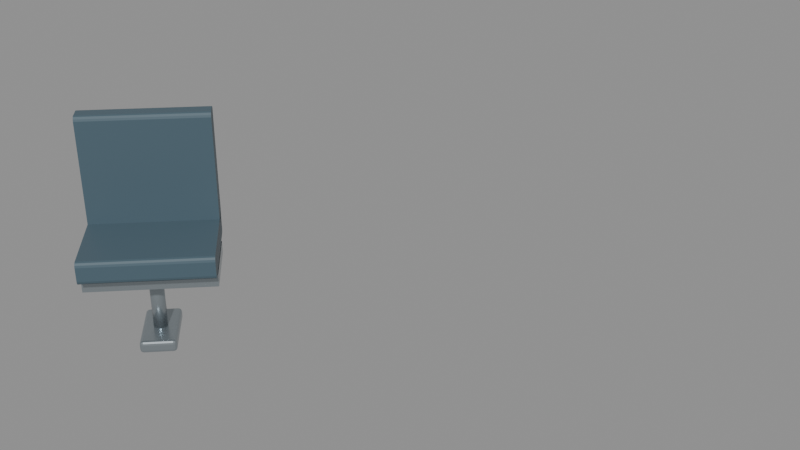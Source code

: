# Source: cabin_bench_45p.blend  (saved by Blender 5.2.45; exported with 4.5.12 LTS)
import bpy
from mathutils import Matrix  # noqa: F401  (used for matrix-valued properties, if any)

bpy.ops.wm.read_factory_settings(use_empty=True)
scene = bpy.context.scene
scene.name = 'cabin_bench_45p'

# ---- materials (node trees are filled in below, after node groups)
mat_paint_upholstery = bpy.data.materials.new('Paint_Upholstery')
mat_paint_upholstery.diffuse_color = (0.065, 0.11, 0.14, 1.0)
mat_fixed_brushed_metal = bpy.data.materials.new('Fixed brushed metal')
mat_fixed_brushed_metal.diffuse_color = (0.38, 0.43, 0.46, 1.0)

# ---- material node trees
mat_paint_upholstery.use_nodes = True; mat_paint_upholstery.node_tree.nodes.clear()
_N = mat_paint_upholstery.node_tree.nodes; _L = mat_paint_upholstery.node_tree.links
n0 = _N.new('ShaderNodeBsdfPrincipled'); n0.name = 'Principled BSDF'; n0.location = (-200, 100)
n0.inputs[0].default_value = (0.065, 0.11, 0.14, 1.0)
n0.inputs[2].default_value = 0.45
n0.inputs[10].default_value = 0.005
n1 = _N.new('ShaderNodeOutputMaterial'); n1.name = 'Material Output'; n1.location = (200, 100)
_L.new(n0.outputs[0], n1.inputs[0])
n1.is_active_output = True
mat_fixed_brushed_metal.use_nodes = True; mat_fixed_brushed_metal.node_tree.nodes.clear()
_N = mat_fixed_brushed_metal.node_tree.nodes; _L = mat_fixed_brushed_metal.node_tree.links
n0 = _N.new('ShaderNodeBsdfPrincipled'); n0.name = 'Principled BSDF'; n0.location = (-200, 100)
n0.inputs[0].default_value = (0.38, 0.43, 0.46, 1.0)
n0.inputs[1].default_value = 0.8
n0.inputs[2].default_value = 0.25
n0.inputs[10].default_value = 0.005
n1 = _N.new('ShaderNodeOutputMaterial'); n1.name = 'Material Output'; n1.location = (200, 100)
_L.new(n0.outputs[0], n1.inputs[0])
n1.is_active_output = True

# ---- meshes
me_bench_seat_cushion_014 = bpy.data.meshes.new('Bench seat cushion.014')
me_bench_seat_cushion_014.from_pydata([(0.61, 0.0, 0.6), (0.6067, 0.0, 0.6125), (0.5975, 0.0, 0.6217), (0.585, 0.0, 0.625), (0.085, 0.0, 0.625), (0.0725, 0.0, 0.6217), (0.06335, 0.0, 0.6125), (0.06, 0.0, 0.6), (0.06, 0.0, 0.52), (0.06335, 0.0, 0.5075), (0.0725, 0.0, 0.4983), (0.085, 0.0, 0.495), (0.585, 0.0, 0.495), (0.5975, 0.0, 0.4983), (0.6067, 0.0, 0.5075), (0.61, 0.0, 0.52), (0.61, 0.7071, 0.6), (0.6067, 0.7071, 0.6125), (0.5975, 0.7071, 0.6217), (0.585, 0.7071, 0.625), (0.085, 0.7071, 0.625), (0.0725, 0.7071, 0.6217), (0.06335, 0.7071, 0.6125), (0.06, 0.7071, 0.6), (0.06, 0.7071, 0.52), (0.06335, 0.7071, 0.5075), (0.0725, 0.7071, 0.4983), (0.085, 0.7071, 0.495), (0.585, 0.7071, 0.495), (0.5975, 0.7071, 0.4983), (0.6067, 0.7071, 0.5075), (0.61, 0.7071, 0.52)], [], [(15, 0, 1, 2, 3, 4, 5, 6, 7, 8, 9, 10, 11, 12, 13, 14), (16, 31, 30, 29, 28, 27, 26, 25, 24, 23, 22, 21, 20, 19, 18, 17), (0, 16, 17, 1), (1, 17, 18, 2), (2, 18, 19, 3), (3, 19, 20, 4), (4, 20, 21, 5), (5, 21, 22, 6), (6, 22, 23, 7), (7, 23, 24, 8), (8, 24, 25, 9), (9, 25, 26, 10), (10, 26, 27, 11), (11, 27, 28, 12), (12, 28, 29, 13), (13, 29, 30, 14), (14, 30, 31, 15), (15, 31, 16, 0)])
me_bench_seat_cushion_014.materials.append(mat_paint_upholstery)
me_bench_seat_cushion_014.update()
me_bench_upright_back_014 = bpy.data.meshes.new('Bench upright back.014')
me_bench_upright_back_014.from_pydata([(0.17, 0.0, 1.22), (0.1667, 0.0, 1.232), (0.1575, 0.0, 1.242), (0.145, 0.0, 1.245), (0.075, 0.0, 1.245), (0.0625, 0.0, 1.242), (0.05335, 0.0, 1.232), (0.05, 0.0, 1.22), (0.05, 0.0, 0.62), (0.05335, 0.0, 0.6075), (0.0625, 0.0, 0.5983), (0.075, 0.0, 0.595), (0.145, 0.0, 0.595), (0.1575, 0.0, 0.5983), (0.1667, 0.0, 0.6075), (0.17, 0.0, 0.62), (0.17, 0.7071, 1.22), (0.1667, 0.7071, 1.232), (0.1575, 0.7071, 1.242), (0.145, 0.7071, 1.245), (0.075, 0.7071, 1.245), (0.0625, 0.7071, 1.242), (0.05335, 0.7071, 1.232), (0.05, 0.7071, 1.22), (0.05, 0.7071, 0.62), (0.05335, 0.7071, 0.6075), (0.0625, 0.7071, 0.5983), (0.075, 0.7071, 0.595), (0.145, 0.7071, 0.595), (0.1575, 0.7071, 0.5983), (0.1667, 0.7071, 0.6075), (0.17, 0.7071, 0.62)], [], [(15, 0, 1, 2, 3, 4, 5, 6, 7, 8, 9, 10, 11, 12, 13, 14), (16, 31, 30, 29, 28, 27, 26, 25, 24, 23, 22, 21, 20, 19, 18, 17), (0, 16, 17, 1), (1, 17, 18, 2), (2, 18, 19, 3), (3, 19, 20, 4), (4, 20, 21, 5), (5, 21, 22, 6), (6, 22, 23, 7), (7, 23, 24, 8), (8, 24, 25, 9), (9, 25, 26, 10), (10, 26, 27, 11), (11, 27, 28, 12), (12, 28, 29, 13), (13, 29, 30, 14), (14, 30, 31, 15), (15, 31, 16, 0)])
me_bench_upright_back_014.materials.append(mat_paint_upholstery)
me_bench_upright_back_014.update()
me_cube_081 = bpy.data.meshes.new('Cube.081')
me_cube_081.from_pydata([(-0.19, -0.3536, -0.035), (-0.19, -0.3536, 0.035), (-0.19, 0.3536, -0.035), (-0.19, 0.3536, 0.035), (0.19, -0.3536, -0.035), (0.19, -0.3536, 0.035), (0.19, 0.3536, -0.035), (0.19, 0.3536, 0.035)], [], [(0, 1, 3, 2), (2, 3, 7, 6), (6, 7, 5, 4), (4, 5, 1, 0), (2, 6, 4, 0), (7, 3, 1, 5)])
_uv = me_cube_081.uv_layers.new(name='UVMap')
_uv.uv.foreach_set('vector', [0.375, 0.0, 0.625, 0.0, 0.625, 0.25, 0.375, 0.25, 0.375, 0.25, 0.625, 0.25, 0.625, 0.5, 0.375, 0.5, 0.375, 0.5, 0.625, 0.5, 0.625, 0.75, 0.375, 0.75, 0.375, 0.75, 0.625, 0.75, 0.625, 1.0, 0.375, 1.0, 0.125, 0.5, 0.375, 0.5, 0.375, 0.75, 0.125, 0.75, 0.625, 0.5, 0.875, 0.5, 0.875, 0.75, 0.625, 0.75])
me_cube_081.materials.append(mat_fixed_brushed_metal)
me_cube_081.update()
me_cylinder_042 = bpy.data.meshes.new('Cylinder.042')
me_cylinder_042.from_pydata([(0.0, 0.04, -0.2), (0.0, 0.04, 0.2), (0.007804, 0.03923, -0.2), (0.007804, 0.03923, 0.2), (0.01531, 0.03696, -0.2), (0.01531, 0.03696, 0.2), (0.02222, 0.03326, -0.2), (0.02222, 0.03326, 0.2), (0.02828, 0.02828, -0.2), (0.02828, 0.02828, 0.2), (0.03326, 0.02222, -0.2), (0.03326, 0.02222, 0.2), (0.03696, 0.01531, -0.2), (0.03696, 0.01531, 0.2), (0.03923, 0.007804, -0.2), (0.03923, 0.007804, 0.2), (0.04, 0.0, -0.2), (0.04, 0.0, 0.2), (0.03923, -0.007804, -0.2), (0.03923, -0.007804, 0.2), (0.03696, -0.01531, -0.2), (0.03696, -0.01531, 0.2), (0.03326, -0.02222, -0.2), (0.03326, -0.02222, 0.2), (0.02828, -0.02828, -0.2), (0.02828, -0.02828, 0.2), (0.02222, -0.03326, -0.2), (0.02222, -0.03326, 0.2), (0.01531, -0.03696, -0.2), (0.01531, -0.03696, 0.2), (0.007804, -0.03923, -0.2), (0.007804, -0.03923, 0.2), (0.0, -0.04, -0.2), (0.0, -0.04, 0.2), (-0.007804, -0.03923, -0.2), (-0.007804, -0.03923, 0.2), (-0.01531, -0.03696, -0.2), (-0.01531, -0.03696, 0.2), (-0.02222, -0.03326, -0.2), (-0.02222, -0.03326, 0.2), (-0.02828, -0.02828, -0.2), (-0.02828, -0.02828, 0.2), (-0.03326, -0.02222, -0.2), (-0.03326, -0.02222, 0.2), (-0.03696, -0.01531, -0.2), (-0.03696, -0.01531, 0.2), (-0.03923, -0.007804, -0.2), (-0.03923, -0.007804, 0.2), (-0.04, 0.0, -0.2), (-0.04, 0.0, 0.2), (-0.03923, 0.007804, -0.2), (-0.03923, 0.007804, 0.2), (-0.03696, 0.01531, -0.2), (-0.03696, 0.01531, 0.2), (-0.03326, 0.02222, -0.2), (-0.03326, 0.02222, 0.2), (-0.02828, 0.02828, -0.2), (-0.02828, 0.02828, 0.2), (-0.02222, 0.03326, -0.2), (-0.02222, 0.03326, 0.2), (-0.01531, 0.03696, -0.2), (-0.01531, 0.03696, 0.2), (-0.007804, 0.03923, -0.2), (-0.007804, 0.03923, 0.2)], [], [(0, 1, 3, 2), (2, 3, 5, 4), (4, 5, 7, 6), (6, 7, 9, 8), (8, 9, 11, 10), (10, 11, 13, 12), (12, 13, 15, 14), (14, 15, 17, 16), (16, 17, 19, 18), (18, 19, 21, 20), (20, 21, 23, 22), (22, 23, 25, 24), (24, 25, 27, 26), (26, 27, 29, 28), (28, 29, 31, 30), (30, 31, 33, 32), (32, 33, 35, 34), (34, 35, 37, 36), (36, 37, 39, 38), (38, 39, 41, 40), (40, 41, 43, 42), (42, 43, 45, 44), (44, 45, 47, 46), (46, 47, 49, 48), (48, 49, 51, 50), (50, 51, 53, 52), (52, 53, 55, 54), (54, 55, 57, 56), (56, 57, 59, 58), (58, 59, 61, 60), (3, 1, 63, 61, 59, 57, 55, 53, 51, 49, 47, 45, 43, 41, 39, 37, 35, 33, 31, 29, 27, 25, 23, 21, 19, 17, 15, 13, 11, 9, 7, 5), (60, 61, 63, 62), (62, 63, 1, 0), (0, 2, 4, 6, 8, 10, 12, 14, 16, 18, 20, 22, 24, 26, 28, 30, 32, 34, 36, 38, 40, 42, 44, 46, 48, 50, 52, 54, 56, 58, 60, 62)])
me_cylinder_042.polygons.foreach_set('use_smooth', [1, 1, 1, 1, 1, 1, 1, 1, 1, 1, 1, 1, 1, 1, 1, 1, 1, 1, 1, 1, 1, 1, 1, 1, 1, 1, 1, 1, 1, 1, 0, 1, 1, 0])
_uv = me_cylinder_042.uv_layers.new(name='UVMap')
_uv.uv.foreach_set('vector', [1.0, 0.5, 1.0, 1.0, 0.9688, 1.0, 0.9688, 0.5, 0.9688, 0.5, 0.9688, 1.0, 0.9375, 1.0, 0.9375, 0.5, 0.9375, 0.5, 0.9375, 1.0, 0.9062, 1.0, 0.9062, 0.5, 0.9062, 0.5, 0.9062, 1.0, 0.875, 1.0, 0.875, 0.5, 0.875, 0.5, 0.875, 1.0, 0.8438, 1.0, 0.8438, 0.5, 0.8438, 0.5, 0.8438, 1.0, 0.8125, 1.0, 0.8125, 0.5, 0.8125, 0.5, 0.8125, 1.0, 0.7812, 1.0, 0.7812, 0.5, 0.7812, 0.5, 0.7812, 1.0, 0.75, 1.0, 0.75, 0.5, 0.75, 0.5, 0.75, 1.0, 0.7188, 1.0, 0.7188, 0.5, 0.7188, 0.5, 0.7188, 1.0, 0.6875, 1.0, 0.6875, 0.5, 0.6875, 0.5, 0.6875, 1.0, 0.6562, 1.0, 0.6562, 0.5, 0.6562, 0.5, 0.6562, 1.0, 0.625, 1.0, 0.625, 0.5, 0.625, 0.5, 0.625, 1.0, 0.5938, 1.0, 0.5938, 0.5, 0.5938, 0.5, 0.5938, 1.0, 0.5625, 1.0, 0.5625, 0.5, 0.5625, 0.5, 0.5625, 1.0, 0.5312, 1.0, 0.5312, 0.5, 0.5312, 0.5, 0.5312, 1.0, 0.5, 1.0, 0.5, 0.5, 0.5, 0.5, 0.5, 1.0, 0.4688, 1.0, 0.4688, 0.5, 0.4688, 0.5, 0.4688, 1.0, 0.4375, 1.0, 0.4375, 0.5, 0.4375, 0.5, 0.4375, 1.0, 0.4062, 1.0, 0.4062, 0.5, 0.4062, 0.5, 0.4062, 1.0, 0.375, 1.0, 0.375, 0.5, 0.375, 0.5, 0.375, 1.0, 0.3438, 1.0, 0.3438, 0.5, 0.3438, 0.5, 0.3438, 1.0, 0.3125, 1.0, 0.3125, 0.5, 0.3125, 0.5, 0.3125, 1.0, 0.2812, 1.0, 0.2812, 0.5, 0.2812, 0.5, 0.2812, 1.0, 0.25, 1.0, 0.25, 0.5, 0.25, 0.5, 0.25, 1.0, 0.2188, 1.0, 0.2188, 0.5, 0.2188, 0.5, 0.2188, 1.0, 0.1875, 1.0, 0.1875, 0.5, 0.1875, 0.5, 0.1875, 1.0, 0.1562, 1.0, 0.1562, 0.5, 0.1562, 0.5, 0.1562, 1.0, 0.125, 1.0, 0.125, 0.5, 0.125, 0.5, 0.125, 1.0, 0.09375, 1.0, 0.09375, 0.5, 0.09375, 0.5, 0.09375, 1.0, 0.0625, 1.0, 0.0625, 0.5, 0.2968, 0.4854, 0.25, 0.49, 0.2032, 0.4854, 0.1582, 0.4717, 0.1167, 0.4496, 0.08029, 0.4197, 0.05045, 0.3833, 0.02827, 0.3418, 0.01461, 0.2968, 0.01, 0.25, 0.01461, 0.2032, 0.02827, 0.1582, 0.05045, 0.1167, 0.08029, 0.08029, 0.1167, 0.05045, 0.1582, 0.02827, 0.2032, 0.01461, 0.25, 0.01, 0.2968, 0.01461, 0.3418, 0.02827, 0.3833, 0.05045, 0.4197, 0.08029, 0.4496, 0.1167, 0.4717, 0.1582, 0.4854, 0.2032, 0.49, 0.25, 0.4854, 0.2968, 0.4717, 0.3418, 0.4496, 0.3833, 0.4197, 0.4197, 0.3833, 0.4496, 0.3418, 0.4717, 0.0625, 0.5, 0.0625, 1.0, 0.03125, 1.0, 0.03125, 0.5, 0.03125, 0.5, 0.03125, 1.0, 0.0, 1.0, 0.0, 0.5, 0.75, 0.49, 0.7968, 0.4854, 0.8418, 0.4717, 0.8833, 0.4496, 0.9197, 0.4197, 0.9496, 0.3833, 0.9717, 0.3418, 0.9854, 0.2968, 0.99, 0.25, 0.9854, 0.2032, 0.9717, 0.1582, 0.9496, 0.1167, 0.9197, 0.08029, 0.8833, 0.05045, 0.8418, 0.02827, 0.7968, 0.01461, 0.75, 0.01, 0.7032, 0.01461, 0.6582, 0.02827, 0.6167, 0.05045, 0.5803, 0.08029, 0.5504, 0.1167, 0.5283, 0.1582, 0.5146, 0.2032, 0.51, 0.25, 0.5146, 0.2968, 0.5283, 0.3418, 0.5504, 0.3833, 0.5803, 0.4197, 0.6167, 0.4496, 0.6582, 0.4717, 0.7032, 0.4854])
me_cylinder_042.materials.append(mat_fixed_brushed_metal)
me_cylinder_042.update()
me_cube_082 = bpy.data.meshes.new('Cube.082')
me_cube_082.from_pydata([(-0.16, -0.08, -0.035), (-0.16, -0.1, -0.015), (-0.18, -0.08, -0.015), (-0.16, -0.08999, -0.03233), (-0.17, -0.08, -0.03233), (-0.1696, -0.08956, -0.02973), (-0.17, -0.09733, -0.015), (-0.16, -0.09733, -0.02499), (-0.1696, -0.09473, -0.02456), (-0.1773, -0.08, -0.02499), (-0.1773, -0.08999, -0.015), (-0.1747, -0.08956, -0.02456), (-0.16, -0.1, 0.015), (-0.16, -0.08, 0.035), (-0.18, -0.08, 0.015), (-0.16, -0.09733, 0.02499), (-0.17, -0.09733, 0.015), (-0.1696, -0.09473, 0.02456), (-0.17, -0.08, 0.03233), (-0.16, -0.08999, 0.03233), (-0.1696, -0.08956, 0.02973), (-0.1773, -0.08999, 0.015), (-0.1773, -0.08, 0.02499), (-0.1747, -0.08956, 0.02456), (-0.16, 0.08, -0.035), (-0.18, 0.08, -0.015), (-0.16, 0.1, -0.015), (-0.17, 0.08, -0.03233), (-0.16, 0.08999, -0.03233), (-0.1696, 0.08956, -0.02973), (-0.1773, 0.08999, -0.015), (-0.1773, 0.08, -0.02499), (-0.1747, 0.08956, -0.02456), (-0.16, 0.09733, -0.02499), (-0.17, 0.09733, -0.015), (-0.1696, 0.09473, -0.02456), (-0.16, 0.08, 0.035), (-0.16, 0.1, 0.015), (-0.18, 0.08, 0.015), (-0.16, 0.08999, 0.03233), (-0.17, 0.08, 0.03233), (-0.1696, 0.08956, 0.02973), (-0.17, 0.09733, 0.015), (-0.16, 0.09733, 0.02499), (-0.1696, 0.09473, 0.02456), (-0.1773, 0.08, 0.02499), (-0.1773, 0.08999, 0.015), (-0.1747, 0.08956, 0.02456), (0.16, -0.08, -0.035), (0.18, -0.08, -0.015), (0.16, -0.1, -0.015), (0.17, -0.08, -0.03233), (0.16, -0.08999, -0.03233), (0.1696, -0.08956, -0.02973), (0.1773, -0.08999, -0.015), (0.1773, -0.08, -0.02499), (0.1747, -0.08956, -0.02456), (0.16, -0.09733, -0.02499), (0.17, -0.09733, -0.015), (0.1696, -0.09473, -0.02456), (0.16, -0.08, 0.035), (0.16, -0.1, 0.015), (0.18, -0.08, 0.015), (0.16, -0.08999, 0.03233), (0.17, -0.08, 0.03233), (0.1696, -0.08956, 0.02973), (0.17, -0.09733, 0.015), (0.16, -0.09733, 0.02499), (0.1696, -0.09473, 0.02456), (0.1773, -0.08, 0.02499), (0.1773, -0.08999, 0.015), (0.1747, -0.08956, 0.02456), (0.16, 0.08, -0.035), (0.16, 0.1, -0.015), (0.18, 0.08, -0.015), (0.16, 0.08999, -0.03233), (0.17, 0.08, -0.03233), (0.1696, 0.08956, -0.02973), (0.17, 0.09733, -0.015), (0.16, 0.09733, -0.02499), (0.1696, 0.09473, -0.02456), (0.1773, 0.08, -0.02499), (0.1773, 0.08999, -0.015), (0.1747, 0.08956, -0.02456), (0.16, 0.08, 0.035), (0.18, 0.08, 0.015), (0.16, 0.1, 0.015), (0.17, 0.08, 0.03233), (0.16, 0.08999, 0.03233), (0.1696, 0.08956, 0.02973), (0.1773, 0.08999, 0.015), (0.1773, 0.08, 0.02499), (0.1747, 0.08956, 0.02456), (0.16, 0.09733, 0.02499), (0.17, 0.09733, 0.015), (0.1696, 0.09473, 0.02456)], [], [(0, 3, 5, 4), (3, 7, 8, 5), (1, 6, 8, 7), (6, 10, 11, 8), (2, 9, 11, 10), (9, 4, 5, 11), (5, 8, 11), (12, 15, 17, 16), (15, 19, 20, 17), (13, 18, 20, 19), (18, 22, 23, 20), (14, 21, 23, 22), (21, 16, 17, 23), (17, 20, 23), (24, 27, 29, 28), (27, 31, 32, 29), (25, 30, 32, 31), (30, 34, 35, 32), (26, 33, 35, 34), (33, 28, 29, 35), (29, 32, 35), (36, 39, 41, 40), (39, 43, 44, 41), (37, 42, 44, 43), (42, 46, 47, 44), (38, 45, 47, 46), (45, 40, 41, 47), (41, 44, 47), (48, 51, 53, 52), (51, 55, 56, 53), (49, 54, 56, 55), (54, 58, 59, 56), (50, 57, 59, 58), (57, 52, 53, 59), (53, 56, 59), (60, 63, 65, 64), (63, 67, 68, 65), (61, 66, 68, 67), (66, 70, 71, 68), (62, 69, 71, 70), (69, 64, 65, 71), (65, 68, 71), (72, 75, 77, 76), (75, 79, 80, 77), (73, 78, 80, 79), (78, 82, 83, 80), (74, 81, 83, 82), (81, 76, 77, 83), (77, 80, 83), (84, 87, 89, 88), (87, 91, 92, 89), (85, 90, 92, 91), (90, 94, 95, 92), (86, 93, 95, 94), (93, 88, 89, 95), (89, 92, 95), (24, 0, 4, 27), (27, 4, 9, 31), (31, 9, 2, 25), (1, 12, 16, 6), (6, 16, 21, 10), (10, 21, 14, 2), (13, 36, 40, 18), (18, 40, 45, 22), (22, 45, 38, 14), (37, 26, 34, 42), (42, 34, 30, 46), (46, 30, 25, 38), (72, 24, 28, 75), (75, 28, 33, 79), (79, 33, 26, 73), (36, 84, 88, 39), (39, 88, 93, 43), (43, 93, 86, 37), (85, 74, 82, 90), (90, 82, 78, 94), (94, 78, 73, 86), (48, 72, 76, 51), (51, 76, 81, 55), (55, 81, 74, 49), (84, 60, 64, 87), (87, 64, 69, 91), (91, 69, 62, 85), (61, 50, 58, 66), (66, 58, 54, 70), (70, 54, 49, 62), (0, 48, 52, 3), (3, 52, 57, 7), (7, 57, 50, 1), (60, 13, 19, 63), (63, 19, 15, 67), (67, 15, 12, 61), (24, 72, 48, 0), (2, 14, 38, 25), (50, 61, 12, 1), (84, 36, 13, 60), (26, 37, 86, 73), (74, 85, 62, 49)])
_uv = me_cube_082.uv_layers.new(name='UVMap')
_uv.uv.foreach_set('vector', [0.1389, 0.725, 0.1389, 0.7375, 0.1322, 0.737, 0.132, 0.725, 0.1389, 0.7375, 0.1389, 0.75, 0.1322, 0.75, 0.1322, 0.737, 0.4464, 0.9861, 0.4464, 1.0, 0.375, 0.9928, 0.375, 0.9861, 0.4464, 0.0, 0.4464, 0.01252, 0.375, 0.01304, 0.375, 0.0, 0.4464, 0.025, 0.375, 0.025, 0.375, 0.01304, 0.4464, 0.01252, 0.125, 0.725, 0.132, 0.725, 0.1322, 0.737, 0.125, 0.737, 0.1322, 0.737, 0.1322, 0.75, 0.125, 0.737, 0.5536, 0.9861, 0.5892, 0.9861, 0.5877, 1.0, 0.5536, 1.0, 0.5892, 0.9861, 0.625, 0.9861, 0.625, 1.0, 0.5877, 1.0, 0.8611, 0.725, 0.875, 0.725, 0.875, 0.737, 0.8611, 0.75, 0.625, 0.025, 0.5892, 0.025, 0.5877, 0.01304, 0.625, 0.01304, 0.5536, 0.025, 0.5536, 0.01252, 0.5877, 0.01304, 0.5892, 0.025, 0.5536, 0.01252, 0.5536, 0.0, 0.5877, 0.0, 0.5877, 0.01304, 0.5877, 0.0, 0.625, 0.01304, 0.5877, 0.01304, 0.1389, 0.525, 0.132, 0.525, 0.1322, 0.513, 0.1389, 0.5125, 0.132, 0.525, 0.125, 0.525, 0.125, 0.513, 0.1322, 0.513, 0.4464, 0.225, 0.4464, 0.2375, 0.375, 0.237, 0.375, 0.225, 0.4464, 0.2375, 0.4464, 0.257, 0.375, 0.2572, 0.375, 0.237, 0.4464, 0.2639, 0.375, 0.2639, 0.375, 0.2572, 0.4464, 0.257, 0.1389, 0.5, 0.1389, 0.5125, 0.1322, 0.513, 0.1322, 0.5, 0.1322, 0.513, 0.125, 0.513, 0.1322, 0.5, 0.8611, 0.525, 0.8611, 0.5, 0.875, 0.513, 0.875, 0.525, 0.625, 0.2639, 0.5892, 0.2639, 0.5877, 0.2538, 0.625, 0.2413, 0.5536, 0.2639, 0.5536, 0.257, 0.5877, 0.2538, 0.5892, 0.2639, 0.5536, 0.257, 0.5536, 0.2375, 0.5877, 0.237, 0.5877, 0.2538, 0.5536, 0.225, 0.5892, 0.225, 0.5877, 0.237, 0.5536, 0.2375, 0.5892, 0.225, 0.625, 0.225, 0.625, 0.2413, 0.5877, 0.237, 0.625, 0.2413, 0.5877, 0.2538, 0.5877, 0.237, 0.3611, 0.725, 0.368, 0.725, 0.3678, 0.737, 0.3611, 0.7375, 0.368, 0.725, 0.4108, 0.725, 0.402, 0.737, 0.3678, 0.737, 0.4464, 0.725, 0.4464, 0.7375, 0.402, 0.737, 0.4108, 0.725, 0.4464, 0.7375, 0.4464, 0.757, 0.3714, 0.7536, 0.402, 0.737, 0.4464, 0.7639, 0.3681, 0.7569, 0.3714, 0.7536, 0.4464, 0.757, 0.3681, 0.7569, 0.3611, 0.7375, 0.3678, 0.737, 0.3714, 0.7536, 0.3678, 0.737, 0.402, 0.737, 0.3714, 0.7536, 0.6389, 0.725, 0.6319, 0.7569, 0.6286, 0.7536, 0.632, 0.725, 0.6319, 0.7569, 0.5892, 0.7639, 0.5877, 0.7572, 0.6286, 0.7536, 0.5536, 0.7639, 0.5536, 0.757, 0.5877, 0.7572, 0.5892, 0.7639, 0.5536, 0.757, 0.5536, 0.7375, 0.5877, 0.7411, 0.5877, 0.7572, 0.5536, 0.725, 0.5892, 0.725, 0.5877, 0.7411, 0.5536, 0.7375, 0.5892, 0.725, 0.632, 0.725, 0.6286, 0.7536, 0.5877, 0.7411, 0.6286, 0.7536, 0.5877, 0.7572, 0.5877, 0.7411, 0.3611, 0.525, 0.3611, 0.5125, 0.3678, 0.513, 0.368, 0.525, 0.3611, 0.5125, 0.3681, 0.4931, 0.3714, 0.4964, 0.3678, 0.513, 0.4464, 0.4861, 0.4464, 0.493, 0.3714, 0.4964, 0.3681, 0.4931, 0.4464, 0.493, 0.4464, 0.5125, 0.402, 0.513, 0.3714, 0.4964, 0.4464, 0.525, 0.4108, 0.525, 0.402, 0.513, 0.4464, 0.5125, 0.4108, 0.525, 0.368, 0.525, 0.3678, 0.513, 0.402, 0.513, 0.3678, 0.513, 0.3714, 0.4964, 0.402, 0.513, 0.6389, 0.525, 0.632, 0.525, 0.6286, 0.4964, 0.6319, 0.4931, 0.632, 0.525, 0.5892, 0.525, 0.5877, 0.5089, 0.6286, 0.4964, 0.5536, 0.525, 0.5536, 0.5125, 0.5877, 0.5089, 0.5892, 0.525, 0.5536, 0.5125, 0.5536, 0.493, 0.5877, 0.4928, 0.5877, 0.5089, 0.5536, 0.4861, 0.5892, 0.4861, 0.5877, 0.4928, 0.5536, 0.493, 0.5892, 0.4861, 0.6319, 0.4931, 0.6286, 0.4964, 0.5877, 0.4928, 0.6286, 0.4964, 0.5877, 0.5089, 0.5877, 0.4928, 0.1389, 0.525, 0.1389, 0.725, 0.132, 0.725, 0.132, 0.525, 0.132, 0.525, 0.132, 0.725, 0.125, 0.725, 0.125, 0.525, 0.375, 0.225, 0.375, 0.025, 0.4464, 0.025, 0.4464, 0.225, 0.4464, 0.9861, 0.5536, 0.9861, 0.5536, 1.0, 0.4464, 1.0, 0.4464, 0.0, 0.5536, 0.0, 0.5536, 0.01252, 0.4464, 0.01252, 0.4464, 0.01252, 0.5536, 0.01252, 0.5536, 0.025, 0.4464, 0.025, 0.8611, 0.725, 0.8611, 0.525, 0.875, 0.525, 0.875, 0.725, 0.625, 0.025, 0.625, 0.225, 0.5892, 0.225, 0.5892, 0.025, 0.5892, 0.025, 0.5892, 0.225, 0.5536, 0.225, 0.5536, 0.025, 0.5536, 0.2639, 0.4464, 0.2639, 0.4464, 0.257, 0.5536, 0.257, 0.5536, 0.257, 0.4464, 0.257, 0.4464, 0.2375, 0.5536, 0.2375, 0.5536, 0.2375, 0.4464, 0.2375, 0.4464, 0.225, 0.5536, 0.225, 0.3611, 0.525, 0.1389, 0.525, 0.1389, 0.5125, 0.3611, 0.5125, 0.3611, 0.5125, 0.1389, 0.5125, 0.1389, 0.5, 0.3681, 0.4931, 0.3681, 0.4931, 0.375, 0.2639, 0.4464, 0.2639, 0.4464, 0.4861, 0.8611, 0.525, 0.6389, 0.525, 0.6319, 0.4931, 0.8611, 0.5, 0.625, 0.2639, 0.6319, 0.4931, 0.5892, 0.4861, 0.5892, 0.2639, 0.5892, 0.2639, 0.5892, 0.4861, 0.5536, 0.4861, 0.5536, 0.2639, 0.5536, 0.525, 0.4464, 0.525, 0.4464, 0.5125, 0.5536, 0.5125, 0.5536, 0.5125, 0.4464, 0.5125, 0.4464, 0.493, 0.5536, 0.493, 0.5536, 0.493, 0.4464, 0.493, 0.4464, 0.4861, 0.5536, 0.4861, 0.3611, 0.725, 0.3611, 0.525, 0.368, 0.525, 0.368, 0.725, 0.368, 0.725, 0.368, 0.525, 0.4108, 0.525, 0.4108, 0.725, 0.4108, 0.725, 0.4108, 0.525, 0.4464, 0.525, 0.4464, 0.725, 0.6389, 0.525, 0.6389, 0.725, 0.632, 0.725, 0.632, 0.525, 0.632, 0.525, 0.632, 0.725, 0.5892, 0.725, 0.5892, 0.525, 0.5892, 0.525, 0.5892, 0.725, 0.5536, 0.725, 0.5536, 0.525, 0.5536, 0.7639, 0.4464, 0.7639, 0.4464, 0.757, 0.5536, 0.757, 0.5536, 0.757, 0.4464, 0.757, 0.4464, 0.7375, 0.5536, 0.7375, 0.5536, 0.7375, 0.4464, 0.7375, 0.4464, 0.725, 0.5536, 0.725, 0.1389, 0.725, 0.3611, 0.725, 0.3611, 0.7375, 0.1389, 0.7375, 0.1389, 0.7375, 0.3611, 0.7375, 0.3681, 0.7569, 0.1389, 0.75, 0.375, 0.9861, 0.3681, 0.7569, 0.4464, 0.7639, 0.4464, 0.9861, 0.6389, 0.725, 0.8611, 0.725, 0.8611, 0.75, 0.6319, 0.7569, 0.6319, 0.7569, 0.625, 0.9861, 0.5892, 0.9861, 0.5892, 0.7639, 0.5892, 0.7639, 0.5892, 0.9861, 0.5536, 0.9861, 0.5536, 0.7639, 0.1389, 0.525, 0.3611, 0.525, 0.3611, 0.725, 0.1389, 0.725, 0.4464, 0.025, 0.5536, 0.025, 0.5536, 0.225, 0.4464, 0.225, 0.4464, 0.7639, 0.5536, 0.7639, 0.5536, 0.9861, 0.4464, 0.9861, 0.6389, 0.525, 0.8611, 0.525, 0.8611, 0.725, 0.6389, 0.725, 0.4464, 0.2639, 0.5536, 0.2639, 0.5536, 0.4861, 0.4464, 0.4861, 0.4464, 0.525, 0.5536, 0.525, 0.5536, 0.725, 0.4464, 0.725])
me_cube_082.materials.append(mat_fixed_brushed_metal)
me_cube_082.update()

# ---- objects
ob_bench_seat_cushion_014 = bpy.data.objects.new('Bench seat cushion.014', me_bench_seat_cushion_014)
ob_bench_upright_back_014 = bpy.data.objects.new('Bench upright back.014', me_bench_upright_back_014)
ob_bench_support_beam_014 = bpy.data.objects.new('Bench support beam.014', me_cube_081)
ob_bench_pedestal_042 = bpy.data.objects.new('Bench pedestal.042', me_cylinder_042)
ob_bench_foot_042 = bpy.data.objects.new('Bench foot.042', me_cube_082)
ob_seatsocket_0_014 = bpy.data.objects.new('SeatSocket_0.014', None)
ob_benchmodule_014 = bpy.data.objects.new('BenchModule.014', None)

# ---- transforms, parenting, visibility, modifiers, constraints
ob_bench_seat_cushion_014.parent = ob_benchmodule_014
ob_bench_seat_cushion_014.location = (0.0, 0.0, 0.0)
ob_bench_upright_back_014.parent = ob_benchmodule_014
ob_bench_upright_back_014.location = (0.0, 0.0, 0.0)
ob_bench_support_beam_014.parent = ob_benchmodule_014
ob_bench_support_beam_014.location = (0.33, 0.3536, 0.44)
ob_bench_pedestal_042.parent = ob_benchmodule_014
ob_bench_pedestal_042.location = (0.33, 0.3536, 0.23)
ob_bench_foot_042.parent = ob_benchmodule_014
ob_bench_foot_042.location = (0.33, 0.3536, 0.035)
ob_seatsocket_0_014.parent = ob_benchmodule_014
ob_seatsocket_0_014.location = (0.36, 0.3536, 0.625)
ob_benchmodule_014.location = (0.0, 0.0, 0.0)
ob_benchmodule_014.rotation_euler = (0.0, 0.0, -0.7854)

# ---- collection membership
scene.collection.objects.link(ob_bench_seat_cushion_014)
scene.collection.objects.link(ob_bench_upright_back_014)
scene.collection.objects.link(ob_bench_support_beam_014)
scene.collection.objects.link(ob_bench_pedestal_042)
scene.collection.objects.link(ob_bench_foot_042)
scene.collection.objects.link(ob_seatsocket_0_014)
scene.collection.objects.link(ob_benchmodule_014)

# ---- scene / render settings (as saved in the file)
scene.frame_start = 1; scene.frame_end = 250; scene.frame_set(1)
scene.render.engine = 'BLENDER_EEVEE_NEXT'
scene.render.image_settings.exr_codec = 'NONE'
scene.render.use_bake_clear = False
scene.render.bake_margin = 0
scene.render.bake_bias = 0.0
scene.render.bake_samples = 0
scene.render.simplify_subdivision_render = 0
scene.render.simplify_child_particles_render = 0.0
scene.render.compositor_device = 'GPU'
scene.eevee.use_volume_custom_range = False
scene.eevee.gtao_distance = 0.0
scene.eevee.use_fast_gi = False
scene.eevee.fast_gi_thickness_near = 0.1
scene.eevee.fast_gi_thickness_far = 0.0
scene.eevee.ray_tracing_options.screen_trace_thickness = 0.1
bpy.context.view_layer.update()

# ---- added for rendering (the .blend has no active camera and no usable light): camera, sun + grey world if the file has none
cam_auto = bpy.data.cameras.new('AutoCamera')
cam_auto.lens = 50.0
cam_auto.sensor_width = 36.0
cam_auto.clip_end = 1000.0
ob_auto_camera = bpy.data.objects.new('AutoCamera', cam_auto)
scene.collection.objects.link(ob_auto_camera)
ob_auto_camera.location = (4.83827, -3.14521, 3.35974)
ob_auto_camera.rotation_euler = (1.09748, -7.21219e-08, 0.694738)
scene.camera = ob_auto_camera
light_auto_sun = bpy.data.lights.new('AutoSun', 'SUN')
light_auto_sun.energy = 3.0
light_auto_sun.angle = 0.0523599
ob_auto_sun = bpy.data.objects.new('AutoSun', light_auto_sun)
scene.collection.objects.link(ob_auto_sun)
ob_auto_sun.rotation_euler = (0.872665, 0.174533, 0.523599)
if scene.world is None:
    world_auto = bpy.data.worlds.new('AutoWorld')
    world_auto.color = (0.3, 0.3, 0.3)
    scene.world = world_auto
bpy.context.view_layer.update()
